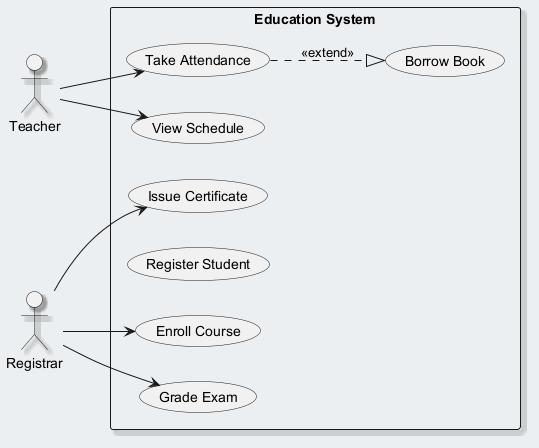

The diagram above was rendered by PlantUML. Its source (embedded in the PNG):
@startuml
skinparam backgroundColor #ECEFF1
skinparam classBackgroundColor #FFFFFF
skinparam classBorderColor #455A64
skinparam shadowing true
left to right direction
actor "Teacher" as Teacher
actor "Registrar" as Registrar
rectangle "Education System" {
  usecase "Take Attendance" as UC_TakeAttendance
  usecase "Issue Certificate" as UC_IssueCertificate
  usecase "Enroll Course" as UC_EnrollCourse
  usecase "Register Student" as UC_RegisterStudent
  usecase "Grade Exam" as UC_GradeExam
  usecase "Borrow Book" as UC_BorrowBook
  usecase "View Schedule" as UC_ViewSchedule
}
Teacher --> UC_ViewSchedule
Teacher --> UC_TakeAttendance
Registrar --> UC_EnrollCourse
Registrar --> UC_GradeExam
Registrar --> UC_IssueCertificate
UC_TakeAttendance ..|> UC_BorrowBook : <<extend>>
@enduml